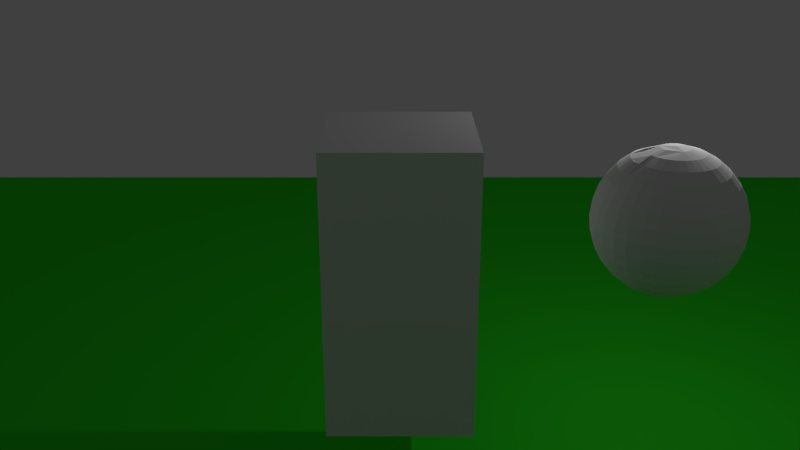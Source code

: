 # Source: 0.0.0.3.blend  (saved by Blender 2.77.0; exported with 4.5.12 LTS)
import bpy
from mathutils import Matrix  # noqa: F401  (used for matrix-valued properties, if any)

bpy.ops.wm.read_factory_settings(use_empty=True)
scene = bpy.context.scene
scene.name = 'Scene'

# ---- collections
col_collection_1 = bpy.data.collections.new('Collection 1'); scene.collection.children.link(col_collection_1)

# ---- materials (node trees are filled in below, after node groups)
mat_material_001 = bpy.data.materials.new('Material.001')
mat_material_001.alpha_threshold = 0.0
mat_material_001.use_transparent_shadow = False
mat_material_001.diffuse_color = (0.02871, 0.8, 0.01893, 1.0)
mat_material_001.roughness = 0.5
mat_material = bpy.data.materials.new('Material')
mat_material.alpha_threshold = 0.0
mat_material.use_transparent_shadow = False
mat_material.roughness = 0.5
mat_material.line_color = (0.0, 0.0, 0.0, 1.0)

# ---- material node trees

# ---- world
world_world = bpy.data.worlds.new('World'); scene.world = world_world
world_world.color = (0.05088, 0.05088, 0.05088)
world_world.use_sun_shadow = False
world_world.sun_shadow_jitter_overblur = 0.0
world_world.cycles.sampling_method = 'NONE'
world_world.cycles.sample_map_resolution = 256

# ---- cameras
cam_camera_002 = bpy.data.cameras.new('Camera.002')
cam_camera_002.clip_end = 100.0
cam_camera_002.lens = 35.0
cam_camera_002.sensor_width = 32.0
cam_camera_002.sensor_height = 18.0
cam_camera_002.display_size = 2.0
cam_camera_002.dof.focus_distance = 0.0
cam_camera_002.dof.aperture_fstop = 128.0
cam_camera_002.dof.aperture_blades = 6
cam_camera_003 = bpy.data.cameras.new('Camera.003')
cam_camera_003.clip_end = 100.0
cam_camera_003.lens = 35.0
cam_camera_003.sensor_width = 32.0
cam_camera_003.sensor_height = 18.0
cam_camera_003.display_size = 2.0
cam_camera_003.dof.focus_distance = 0.0
cam_camera_003.dof.aperture_fstop = 128.0
cam_camera_003.dof.aperture_blades = 6
cam_camera_000 = bpy.data.cameras.new('Camera.000')
cam_camera_000.clip_end = 100.0
cam_camera_000.lens = 35.0
cam_camera_000.sensor_width = 32.0
cam_camera_000.sensor_height = 18.0
cam_camera_000.display_size = 2.0
cam_camera_000.dof.focus_distance = 0.0
cam_camera_000.dof.aperture_fstop = 128.0
cam_camera_000.dof.aperture_blades = 6

# ---- lights
light_area = bpy.data.lights.new('Area', 'AREA')
light_area.transmission_factor = 0.0
light_area.energy = 78.54
light_area.shadow_buffer_clip_start = 0.5
light_area.shadow_soft_size = 0.1
light_area.shadow_maximum_resolution = 0.006
light_area.use_absolute_resolution = True
light_area.size = 0.1
light_area.size_y = 0.1
light_area.cycles.use_multiple_importance_sampling = False
light_lamp = bpy.data.lights.new('Lamp', 'POINT')
light_lamp.transmission_factor = 0.0
light_lamp.cutoff_distance = 30.0
light_lamp.energy = 100.0
light_lamp.shadow_buffer_clip_start = 1.001
light_lamp.shadow_soft_size = 0.1
light_lamp.shadow_maximum_resolution = 0.006
light_lamp.use_absolute_resolution = True
light_lamp.cycles.use_multiple_importance_sampling = False

# ---- meshes
me_plane = bpy.data.meshes.new('Plane')
me_plane.from_pydata([(-1.0, -1.0, 0.0), (1.0, -1.0, 0.0), (-1.0, 1.0, 0.0), (1.0, 1.0, 0.0)], [], [(0, 1, 3, 2)])
me_plane.materials.append(mat_material_001)
me_plane.use_remesh_preserve_volume = False
me_plane.use_remesh_preserve_attributes = False
me_plane.use_mirror_vertex_groups = False
me_plane.update()
me_cube = bpy.data.meshes.new('Cube')
me_cube.from_pydata([(1.0, 1.0, -1.0), (1.0, -1.0, -1.0), (-1.0, -1.0, -1.0), (-1.0, 1.0, -1.0), (1.0, 1.0, 1.0), (1.0, -1.0, 1.0), (-1.0, -1.0, 1.0), (-1.0, 1.0, 1.0), (0.3333, 1.0, -1.0), (-0.3333, 1.0, -1.0), (0.3333, -1.0, -1.0), (-0.3333, -1.0, -1.0), (0.3333, 1.0, 1.0), (-0.3333, 1.0, 1.0), (0.3333, -1.0, 1.0), (-0.3333, -1.0, 1.0), (3.287, -0.4329, 0.9439), (2.923, -0.3949, 0.8692), (2.934, -0.5033, 0.8692), (2.785, -0.5328, 0.807), (2.663, -0.5571, 0.7313), (2.573, -0.5751, 0.6448), (2.517, -0.5862, 0.551), (2.498, -0.59, 0.4535), (2.517, -0.5862, 0.3559), (2.573, -0.5751, 0.2621), (2.663, -0.5571, 0.1757), (2.785, -0.5328, 0.09993), (2.934, -0.5033, 0.03775), (3.103, -0.4695, -0.008453), (3.287, -0.4329, -0.03691), (3.284, -0.3949, 0.9439), (2.934, -0.2865, 0.8692), (2.923, -0.3949, 0.8692), (2.772, -0.3949, 0.807), (2.647, -0.3949, 0.7313), (2.555, -0.3949, 0.6448), (2.498, -0.3949, 0.551), (2.479, -0.3949, 0.4535), (2.498, -0.3949, 0.3559), (2.555, -0.3949, 0.2621), (2.647, -0.3949, 0.1757), (2.772, -0.3949, 0.09993), (2.923, -0.3949, 0.03775), (3.096, -0.3949, -0.008453), (3.284, -0.3949, -0.03691), (3.287, -0.3568, 0.9439), (2.965, -0.1823, 0.8692), (2.934, -0.2865, 0.8692), (2.785, -0.2569, 0.807), (2.663, -0.2327, 0.7313), (2.573, -0.2146, 0.6448), (2.517, -0.2035, 0.551), (2.498, -0.1998, 0.4535), (2.517, -0.2035, 0.3559), (2.573, -0.2146, 0.2621), (2.663, -0.2327, 0.1757), (2.785, -0.2569, 0.09993), (2.934, -0.2865, 0.03775), (3.103, -0.3202, -0.008453), (3.287, -0.3568, -0.03691), (3.298, -0.3202, 0.9439), (3.125, -0.2484, 0.9154), (2.965, -0.1823, 0.8692), (2.825, -0.1243, 0.807), (2.711, -0.07668, 0.7313), (2.625, -0.04131, 0.6448), (2.573, -0.01954, 0.551), (2.555, -0.01218, 0.4535), (2.573, -0.01954, 0.3559), (2.625, -0.04131, 0.2621), (2.711, -0.07668, 0.1757), (2.825, -0.1243, 0.09993), (2.965, -0.1823, 0.03775), (3.125, -0.2484, -0.008453), (3.298, -0.3202, -0.03691), (3.479, -0.3949, 0.9535), (3.341, -0.2569, 0.9439), (3.017, -0.08621, 0.8692), (2.891, -0.00202, 0.807), (2.787, 0.06707, 0.7313), (2.711, 0.1184, 0.6448), (2.663, 0.15, 0.551), (2.647, 0.1607, 0.4535), (2.663, 0.15, 0.3559), (2.711, 0.1184, 0.2621), (2.787, 0.06707, 0.1757), (2.891, -0.00202, 0.09993), (3.017, -0.08621, 0.03775), (3.16, -0.1823, -0.008453), (3.316, -0.2865, -0.03691), (3.479, -0.3949, 0.9535), (3.37, -0.2327, 0.9439), (3.086, -0.00202, 0.8692), (2.979, 0.1051, 0.807), (2.891, 0.1931, 0.7313), (2.825, 0.2584, 0.6448), (2.785, 0.2987, 0.551), (2.772, 0.3122, 0.4535), (2.785, 0.2987, 0.3559), (2.825, 0.2584, 0.2621), (2.891, 0.1931, 0.1757), (2.979, 0.1051, 0.09993), (3.086, -0.00202, 0.03775), (3.37, -0.2327, -0.03691), (3.479, -0.3949, -0.04651), (3.479, -0.3949, 0.9535), (3.404, -0.2146, 0.9439), (3.17, 0.06707, 0.8692), (3.086, 0.1931, 0.807), (3.017, 0.2965, 0.7313), (2.965, 0.3733, 0.6448), (2.934, 0.4206, 0.551), (2.923, 0.4366, 0.4535), (2.934, 0.4206, 0.3559), (2.965, 0.3733, 0.2621), (3.017, 0.2965, 0.1757), (3.266, 0.1184, 0.03775), (3.332, -0.04131, -0.008453), (3.404, -0.2146, -0.03691), (3.479, -0.3949, -0.04651), (3.479, -0.3949, 0.9535), (3.441, -0.2035, 0.9439), (3.266, 0.1184, 0.8692), (3.208, 0.2584, 0.807), (3.16, 0.3733, 0.7313), (3.125, 0.4587, 0.6448), (3.103, 0.5113, 0.551), (3.096, 0.529, 0.4535), (3.103, 0.5113, 0.3559), (3.316, 0.4206, 0.1757), (3.341, 0.2987, 0.09993), (3.37, 0.15, 0.03775), (3.404, -0.01954, -0.008453), (3.441, -0.2035, -0.03691), (3.479, -0.3949, -0.04651), (3.479, -0.3949, 0.9535), (3.479, -0.1998, 0.9439), (3.479, -0.01218, 0.9154), (3.341, 0.2987, 0.807), (3.316, 0.4206, 0.7313), (3.298, 0.5113, 0.6448), (3.287, 0.5671, 0.551), (3.284, 0.5859, 0.4535), (3.479, 0.529, 0.2621), (3.479, 0.4366, 0.1757), (3.479, 0.3122, 0.09993), (3.479, 0.1607, 0.03775), (3.479, -0.01218, -0.008453), (3.479, -0.1998, -0.03691), (3.479, -0.3949, -0.04651), (3.479, -0.3949, 0.9535), (3.517, -0.2035, 0.9439), (3.553, -0.01954, 0.9154), (3.587, 0.15, 0.8692), (3.479, 0.4366, 0.7313), (3.479, 0.529, 0.6448), (3.479, 0.5859, 0.551), (3.67, 0.5671, 0.3559), (3.659, 0.5113, 0.2621), (3.641, 0.4206, 0.1757), (3.617, 0.2987, 0.09993), (3.587, 0.15, 0.03775), (3.553, -0.01954, -0.008453), (3.517, -0.2035, -0.03691), (3.479, -0.3949, -0.04651), (3.479, -0.3949, 0.9535), (3.553, -0.2146, 0.9439), (3.625, -0.04131, 0.9154), (3.691, 0.1184, 0.8692), (3.749, 0.2584, 0.807), (3.992, 0.3733, 0.6448), (3.861, 0.529, 0.4535), (3.854, 0.5113, 0.3559), (3.832, 0.4587, 0.2621), (3.797, 0.3733, 0.1757), (3.749, 0.2584, 0.09993), (3.691, 0.1184, 0.03775), (3.625, -0.04131, -0.008453), (3.553, -0.2146, -0.03691), (3.479, -0.3949, -0.04651), (3.479, -0.3949, 0.9535), (3.587, -0.2327, 0.9439), (3.872, -0.00202, 0.8692), (3.979, 0.1051, 0.807), (4.067, 0.1931, 0.7313), (4.132, 0.2584, 0.6448), (4.172, 0.2987, 0.551), (4.186, 0.3122, 0.4535), (3.992, 0.3733, 0.2621), (3.941, 0.2965, 0.1757), (3.872, 0.1931, 0.09993), (3.787, 0.06707, 0.03775), (3.691, -0.07668, -0.008453), (3.587, -0.2327, -0.03691), (3.479, -0.3949, -0.04651), (3.641, -0.2865, 0.9439), (3.797, -0.1823, 0.9154), (3.941, -0.08621, 0.8692), (4.067, -0.00202, 0.807), (4.17, 0.06707, 0.7313), (4.247, 0.1184, 0.6448), (4.294, 0.15, 0.551), (4.31, 0.1607, 0.4535), (4.294, 0.15, 0.3559), (4.247, 0.1184, 0.2621), (3.979, 0.1051, 0.09993), (3.872, -0.00202, 0.03775), (3.749, -0.1243, -0.008453), (3.617, -0.2569, -0.03691), (3.641, -0.2865, -0.03691), (3.659, -0.3202, 0.9439), (3.832, -0.2484, 0.9154), (3.992, -0.1823, 0.8692), (4.132, -0.1243, 0.807), (4.247, -0.07668, 0.7313), (4.332, -0.04131, 0.6448), (4.385, -0.01954, 0.551), (4.403, -0.01218, 0.4535), (4.385, -0.01954, 0.3559), (4.332, -0.04131, 0.2621), (4.247, -0.07668, 0.1757), (3.941, -0.08621, 0.03775), (3.992, -0.1823, 0.03775), (3.832, -0.2484, -0.008453), (3.659, -0.3202, -0.03691), (3.67, -0.3568, 0.9439), (3.854, -0.3202, 0.9154), (4.024, -0.2865, 0.8692), (4.172, -0.2569, 0.807), (4.294, -0.2327, 0.7313), (4.385, -0.2146, 0.6448), (4.441, -0.2035, 0.551), (4.459, -0.1998, 0.4535), (4.441, -0.2035, 0.3559), (4.385, -0.2146, 0.2621), (4.294, -0.2327, 0.1757), (4.172, -0.2569, 0.09993), (4.024, -0.2865, 0.03775), (3.854, -0.3202, -0.008453), (3.67, -0.3568, -0.03691), (3.674, -0.3949, 0.9439), (3.861, -0.3949, 0.9154), (4.034, -0.3949, 0.8692), (4.186, -0.3949, 0.807), (4.31, -0.3949, 0.7313), (4.403, -0.3949, 0.6448), (4.459, -0.3949, 0.551), (4.479, -0.3949, 0.4535), (4.459, -0.3949, 0.3559), (4.403, -0.3949, 0.2621), (4.31, -0.3949, 0.1757), (4.024, -0.2865, 0.03775), (3.854, -0.3202, -0.008453), (3.861, -0.3949, -0.008453), (3.674, -0.3949, -0.03691), (3.67, -0.4329, 0.9439), (3.854, -0.4695, 0.9154), (4.024, -0.5033, 0.8692), (4.172, -0.5328, 0.807), (4.294, -0.5571, 0.7313), (4.385, -0.5751, 0.6448), (4.441, -0.5862, 0.551), (4.459, -0.59, 0.4535), (4.441, -0.5862, 0.3559), (4.385, -0.5751, 0.2621), (4.294, -0.5571, 0.1757), (4.034, -0.3949, 0.03775), (3.861, -0.3949, -0.008453), (3.854, -0.4695, -0.008453), (3.67, -0.4329, -0.03691), (3.587, -0.5571, -0.03691), (3.659, -0.4695, 0.9439), (3.832, -0.5413, 0.9154), (3.992, -0.6075, 0.8692), (4.132, -0.6655, 0.807), (4.247, -0.7131, 0.7313), (4.332, -0.7484, 0.6448), (4.385, -0.7702, 0.551), (4.403, -0.7776, 0.4535), (4.385, -0.7702, 0.3559), (4.332, -0.7484, 0.2621), (4.247, -0.7131, 0.1757), (4.024, -0.5033, 0.03775), (3.854, -0.4695, -0.008453), (3.832, -0.5413, -0.008453), (3.659, -0.4695, -0.03691), (3.641, -0.5033, 0.9439), (3.797, -0.6075, 0.9154), (3.941, -0.7035, 0.8692), (4.067, -0.7877, 0.807), (4.17, -0.8568, 0.7313), (4.247, -0.9081, 0.6448), (4.294, -0.9398, 0.551), (4.31, -0.9504, 0.4535), (4.294, -0.9398, 0.3559), (4.247, -0.9081, 0.2621), (4.17, -0.8568, 0.1757), (4.067, -0.7877, 0.09993), (3.832, -0.5413, -0.008453), (3.797, -0.6075, -0.008453), (3.641, -0.5033, -0.03691), (3.617, -0.5328, 0.9439), (3.749, -0.6655, 0.9154), (3.872, -0.7877, 0.8692), (3.979, -0.8949, 0.807), (4.067, -0.9828, 0.7313), (4.132, -1.048, 0.6448), (4.172, -1.088, 0.551), (4.186, -1.102, 0.4535), (4.172, -1.088, 0.3559), (4.132, -1.048, 0.2621), (4.067, -0.9828, 0.1757), (3.979, -0.8949, 0.09993), (3.872, -0.7877, 0.03775), (3.749, -0.6655, -0.008453), (3.617, -0.5328, -0.03691), (3.587, -0.5571, 0.9439), (3.691, -0.7131, 0.9154), (3.787, -0.8568, 0.8692), (3.872, -0.9828, 0.807), (3.941, -1.086, 0.7313), (3.992, -1.163, 0.6448), (4.024, -1.21, 0.551), (4.034, -1.226, 0.4535), (4.024, -1.21, 0.3559), (3.992, -1.163, 0.2621), (3.941, -1.086, 0.1757), (3.872, -0.9828, 0.09993), (3.787, -0.8568, 0.03775), (3.691, -0.7131, -0.008453), (3.749, -0.6655, -0.008453), (3.691, -0.7131, 0.9154), (3.787, -0.8568, 0.8692), (3.691, -0.9081, 0.8692), (3.749, -1.048, 0.807), (3.797, -1.163, 0.7313), (3.832, -1.248, 0.6448), (3.854, -1.301, 0.551), (3.861, -1.319, 0.4535), (3.854, -1.301, 0.3559), (3.832, -1.248, 0.2621), (3.797, -1.163, 0.1757), (3.749, -1.048, 0.09993), (3.691, -0.9081, 0.03775), (3.625, -0.7484, -0.008453), (3.691, -0.7131, -0.008453), (3.625, -0.7484, 0.9154), (3.691, -0.9081, 0.8692), (3.749, -1.048, 0.807), (3.797, -1.163, 0.7313), (3.641, -1.21, 0.7313), (3.659, -1.301, 0.6448), (3.67, -1.357, 0.551), (3.674, -1.376, 0.4535), (3.67, -1.357, 0.3559), (3.659, -1.301, 0.2621), (3.641, -1.21, 0.1757), (3.617, -1.088, 0.09993), (3.587, -0.9398, 0.03775), (3.553, -0.7702, -0.008453), (3.625, -0.7484, -0.008453), (3.553, -0.7702, 0.9154), (3.587, -0.9398, 0.8692), (3.617, -1.088, 0.807), (3.641, -1.21, 0.7313), (3.659, -1.301, 0.6448), (3.67, -1.357, 0.551), (3.479, -1.376, 0.551), (3.479, -1.395, 0.4535), (3.479, -1.376, 0.3559), (3.479, -1.319, 0.2621), (3.479, -1.226, 0.1757), (3.479, -1.102, 0.09993), (3.479, -0.9504, 0.03775), (3.587, -0.9398, 0.03775), (3.553, -0.7702, -0.008453), (3.479, -0.7776, 0.9154), (3.479, -0.9504, 0.8692), (3.479, -1.102, 0.807), (3.479, -1.226, 0.7313), (3.479, -1.319, 0.6448), (3.479, -1.376, 0.551), (3.479, -1.395, 0.4535), (3.284, -1.376, 0.4535), (3.287, -1.357, 0.3559), (3.298, -1.301, 0.2621), (3.316, -1.21, 0.1757), (3.341, -1.088, 0.09993), (3.479, -1.102, 0.09993), (3.479, -0.9504, 0.03775), (3.479, -0.7776, -0.008453), (3.404, -0.7702, 0.9154), (3.37, -0.9398, 0.8692), (3.341, -1.088, 0.807), (3.316, -1.21, 0.7313), (3.298, -1.301, 0.6448), (3.287, -1.357, 0.551), (3.284, -1.376, 0.4535), (3.287, -1.357, 0.3559), (3.103, -1.301, 0.3559), (3.125, -1.248, 0.2621), (3.16, -1.163, 0.1757), (3.316, -1.21, 0.1757), (3.341, -1.088, 0.09993), (3.37, -0.9398, 0.03775), (3.404, -0.7702, -0.008453), (3.332, -0.7484, 0.9154), (3.266, -0.9081, 0.8692), (3.208, -1.048, 0.807), (3.16, -1.163, 0.7313), (3.125, -1.248, 0.6448), (3.103, -1.301, 0.551), (3.096, -1.319, 0.4535), (3.103, -1.301, 0.3559), (3.125, -1.248, 0.2621), (3.16, -1.163, 0.1757), (3.125, -1.248, 0.2621), (3.16, -1.163, 0.1757), (3.208, -1.048, 0.09993), (3.266, -0.9081, 0.03775), (3.332, -0.7484, -0.008453), (3.266, -0.7131, 0.9154), (3.17, -0.8568, 0.8692), (3.086, -0.9828, 0.807), (3.017, -1.086, 0.7313), (2.965, -1.163, 0.6448), (2.934, -1.21, 0.551), (2.923, -1.226, 0.4535), (2.934, -1.21, 0.3559), (3.103, -1.301, 0.3559), (3.125, -1.248, 0.2621), (3.16, -1.163, 0.1757), (3.017, -1.086, 0.1757), (3.086, -0.9828, 0.09993), (3.17, -0.8568, 0.03775), (3.266, -0.7131, -0.008453), (3.208, -0.6655, 0.9154), (3.086, -0.7877, 0.8692), (2.979, -0.8949, 0.807), (2.891, -0.9828, 0.7313), (2.825, -1.048, 0.6448), (2.785, -1.088, 0.551), (2.934, -1.21, 0.551), (2.923, -1.226, 0.4535), (2.934, -1.21, 0.3559), (2.965, -1.163, 0.2621), (3.017, -1.086, 0.1757), (3.086, -0.9828, 0.09993), (3.17, -0.8568, 0.03775), (3.266, -0.7131, -0.008453), (3.37, -0.5571, -0.03691), (3.16, -0.6075, 0.9154), (3.017, -0.7035, 0.8692), (2.891, -0.7877, 0.807), (2.787, -0.8568, 0.7313), (2.891, -0.9828, 0.7313), (2.825, -1.048, 0.6448), (2.785, -1.088, 0.551), (2.772, -1.102, 0.4535), (2.785, -1.088, 0.3559), (2.825, -1.048, 0.2621), (2.891, -0.9828, 0.1757), (2.979, -0.8949, 0.09993), (3.086, -0.7877, 0.03775), (3.208, -0.6655, -0.008453), (3.341, -0.5328, -0.03691), (3.517, -0.5862, 0.9439), (3.316, -0.5033, 0.9439), (3.16, -0.6075, 0.9154), (2.825, -0.6655, 0.807), (2.891, -0.7877, 0.807), (2.787, -0.8568, 0.7313), (2.711, -0.9081, 0.6448), (2.663, -0.9398, 0.551), (2.647, -0.9504, 0.4535), (2.663, -0.9398, 0.3559), (2.711, -0.9081, 0.2621), (2.787, -0.8568, 0.1757), (2.891, -0.7877, 0.09993), (3.017, -0.7035, 0.03775), (3.16, -0.6075, -0.008453), (3.316, -0.5033, -0.03691), (3.298, -0.4695, 0.9439), (3.125, -0.5413, 0.9154), (2.965, -0.6075, 0.8692), (2.825, -0.6655, 0.807), (2.711, -0.7131, 0.7313), (2.625, -0.7484, 0.6448), (2.573, -0.7702, 0.551), (2.555, -0.7776, 0.4535), (2.573, -0.7702, 0.3559), (2.625, -0.7484, 0.2621), (2.711, -0.7131, 0.1757), (2.825, -0.6655, 0.09993), (2.965, -0.6075, 0.03775), (3.125, -0.5413, -0.008453), (3.298, -0.4695, -0.03691)], [], [(9, 11, 2, 3), (13, 7, 6, 15), (0, 4, 5, 1), (11, 15, 6, 2), (2, 6, 7, 3), (13, 9, 3, 7), (4, 0, 8, 12), (12, 8, 9, 13), (1, 5, 14, 10), (10, 14, 15, 11), (4, 12, 14, 5), (12, 13, 15, 14), (0, 1, 10, 8), (8, 10, 11, 9), (26, 25, 40, 41), (19, 18, 33, 34), (27, 26, 41, 42), (20, 19, 34, 35), (28, 27, 42, 43), (21, 20, 35, 36), (29, 28, 43, 44), (22, 21, 36, 37), (30, 29, 44, 45), (23, 22, 37, 38), (16, 467, 31), (271, 30, 45), (24, 23, 38, 39), (17, 16, 31, 32), (25, 24, 39, 40), (18, 17, 32, 33), (40, 39, 54, 55), (33, 32, 47, 48), (41, 40, 55, 56), (34, 33, 48, 49), (42, 41, 56, 57), (35, 34, 49, 50), (43, 42, 57, 58), (36, 35, 50, 51), (44, 43, 58, 59), (37, 36, 51, 52), (45, 44, 59, 60), (38, 37, 52, 53), (31, 467, 46), (271, 45, 60), (39, 38, 53, 54), (32, 31, 46, 47), (59, 58, 73, 74), (52, 51, 66, 67), (60, 59, 74, 75), (53, 52, 67, 68), (46, 467, 61), (271, 60, 75), (54, 53, 68, 69), (47, 46, 61, 62), (55, 54, 69, 70), (48, 47, 62, 63), (56, 55, 70, 71), (49, 48, 63, 64), (57, 56, 71, 72), (50, 49, 64, 65), (58, 57, 72, 73), (51, 50, 65, 66), (63, 62, 77, 78), (71, 70, 85, 86), (64, 63, 78, 79), (72, 71, 86, 87), (65, 64, 79, 80), (73, 72, 87, 88), (66, 65, 80, 81), (74, 73, 88, 89), (67, 66, 81, 82), (75, 74, 89, 90), (68, 67, 82, 83), (61, 467, 76), (271, 75, 90), (69, 68, 83, 84), (62, 61, 76, 77), (70, 69, 84, 85), (82, 81, 96, 97), (90, 89, 104, 105), (83, 82, 97, 98), (76, 467, 91), (271, 90, 105), (84, 83, 98, 99), (77, 76, 91, 92), (85, 84, 99, 100), (78, 77, 92, 93), (86, 85, 100, 101), (79, 78, 93, 94), (87, 86, 101, 102), (80, 79, 94, 95), (88, 87, 102, 103), (81, 80, 95, 96), (89, 88, 103, 104), (101, 100, 115, 116), (94, 93, 108, 109), (102, 101, 116, 117), (95, 94, 109, 110), (103, 102, 117, 118), (96, 95, 110, 111), (104, 103, 118, 119), (97, 96, 111, 112), (105, 104, 119, 120), (98, 97, 112, 113), (91, 467, 106), (271, 105, 120), (99, 98, 113, 114), (92, 91, 106, 107), (100, 99, 114, 115), (93, 92, 107, 108), (120, 119, 134, 135), (113, 112, 127, 128), (106, 467, 121), (271, 120, 135), (114, 113, 128, 129), (107, 106, 121, 122), (115, 114, 129, 130), (108, 107, 122, 123), (116, 115, 130, 131), (109, 108, 123, 124), (117, 116, 131, 132), (110, 109, 124, 125), (118, 117, 132, 133), (111, 110, 125, 126), (119, 118, 133, 134), (112, 111, 126, 127), (124, 123, 138, 139), (132, 131, 146, 147), (125, 124, 139, 140), (133, 132, 147, 148), (126, 125, 140, 141), (134, 133, 148, 149), (127, 126, 141, 142), (135, 134, 149, 150), (128, 127, 142, 143), (121, 467, 136), (271, 135, 150), (129, 128, 143, 144), (122, 121, 136, 137), (130, 129, 144, 145), (123, 122, 137, 138), (131, 130, 145, 146), (143, 142, 157, 158), (136, 467, 151), (271, 150, 165), (144, 143, 158, 159), (137, 136, 151, 152), (145, 144, 159, 160), (138, 137, 152, 153), (146, 145, 160, 161), (139, 138, 153, 154), (147, 146, 161, 162), (140, 139, 154, 155), (148, 147, 162, 163), (141, 140, 155, 156), (149, 148, 163, 164), (142, 141, 156, 157), (150, 149, 164, 165), (162, 161, 176, 177), (155, 154, 169, 170), (163, 162, 177, 178), (156, 155, 170, 171), (164, 163, 178, 179), (157, 156, 171, 172), (165, 164, 179, 180), (158, 157, 172, 173), (151, 467, 166), (271, 165, 180), (159, 158, 173, 174), (152, 151, 166, 167), (160, 159, 174, 175), (153, 152, 167, 168), (161, 160, 175, 176), (154, 153, 168, 169), (271, 180, 195), (174, 173, 188, 189), (167, 166, 181, 182), (175, 174, 189, 190), (168, 167, 182, 183), (176, 175, 190, 191), (169, 168, 183, 184), (177, 176, 191, 192), (170, 169, 184, 185), (178, 177, 192, 193), (171, 170, 185, 186), (179, 178, 193, 194), (172, 171, 186, 187), (180, 179, 194, 195), (173, 172, 187, 188), (166, 467, 181), (193, 192, 207, 208), (186, 185, 200, 201), (194, 193, 208, 209), (187, 186, 201, 202), (195, 194, 209, 210), (188, 187, 202, 203), (181, 467, 196), (271, 195, 210), (189, 188, 203, 204), (182, 181, 196, 197), (190, 189, 204, 205), (183, 182, 197, 198), (191, 190, 205, 206), (184, 183, 198, 199), (192, 191, 206, 207), (185, 184, 199, 200), (197, 196, 211, 212), (205, 204, 219, 220), (198, 197, 212, 213), (206, 205, 220, 221), (199, 198, 213, 214), (207, 206, 221, 222), (200, 199, 214, 215), (208, 207, 222, 223), (201, 200, 215, 216), (209, 208, 223, 224), (202, 201, 216, 217), (210, 209, 224, 225), (203, 202, 217, 218), (196, 467, 211), (271, 210, 225), (204, 203, 218, 219), (216, 215, 230, 231), (224, 223, 238, 239), (217, 216, 231, 232), (225, 224, 239, 240), (218, 217, 232, 233), (211, 467, 226), (271, 225, 240), (219, 218, 233, 234), (212, 211, 226, 227), (220, 219, 234, 235), (213, 212, 227, 228), (221, 220, 235, 236), (214, 213, 228, 229), (222, 221, 236, 237), (215, 214, 229, 230), (223, 222, 237, 238), (235, 234, 249, 250), (228, 227, 242, 243), (236, 235, 250, 251), (229, 228, 243, 244), (237, 236, 251, 252), (230, 229, 244, 245), (238, 237, 252, 253), (231, 230, 245, 246), (239, 238, 253, 254), (232, 231, 246, 247), (240, 239, 254, 255), (233, 232, 247, 248), (226, 467, 241), (271, 240, 255), (234, 233, 248, 249), (227, 226, 241, 242), (254, 253, 268, 269), (247, 246, 261, 262), (255, 254, 269, 270), (248, 247, 262, 263), (241, 467, 256), (271, 255, 270), (249, 248, 263, 264), (242, 241, 256, 257), (250, 249, 264, 265), (243, 242, 257, 258), (251, 250, 265, 266), (244, 243, 258, 259), (252, 251, 266, 267), (245, 244, 259, 260), (253, 252, 267, 268), (246, 245, 260, 261), (258, 257, 273, 274), (266, 265, 281, 282), (259, 258, 274, 275), (267, 266, 282, 283), (260, 259, 275, 276), (268, 267, 283, 284), (261, 260, 276, 277), (269, 268, 284, 285), (262, 261, 277, 278), (270, 269, 285, 286), (263, 262, 278, 279), (256, 467, 272), (271, 270, 286), (264, 263, 279, 280), (257, 256, 272, 273), (265, 264, 280, 281), (278, 277, 292, 293), (286, 285, 300, 301), (279, 278, 293, 294), (272, 467, 287), (271, 286, 301), (280, 279, 294, 295), (273, 272, 287, 288), (281, 280, 295, 296), (274, 273, 288, 289), (282, 281, 296, 297), (275, 274, 289, 290), (283, 282, 297, 298), (276, 275, 290, 291), (284, 283, 298, 299), (277, 276, 291, 292), (285, 284, 299, 300), (297, 296, 311, 312), (290, 289, 304, 305), (298, 297, 312, 313), (291, 290, 305, 306), (299, 298, 313, 314), (292, 291, 306, 307), (300, 299, 314, 315), (293, 292, 307, 308), (301, 300, 315, 316), (294, 293, 308, 309), (287, 467, 302), (271, 301, 316), (295, 294, 309, 310), (288, 287, 302, 303), (296, 295, 310, 311), (289, 288, 303, 304), (316, 315, 330, 331), (309, 308, 323, 324), (302, 467, 317), (271, 316, 331), (310, 309, 324, 325), (303, 302, 317, 318), (311, 310, 325, 326), (304, 303, 318, 319), (312, 311, 326, 327), (305, 304, 319, 320), (313, 312, 327, 328), (306, 305, 320, 321), (314, 313, 328, 329), (307, 306, 321, 322), (315, 314, 329, 330), (308, 307, 322, 323), (328, 327, 342, 343), (321, 320, 335, 336), (329, 328, 343, 344), (322, 321, 336, 337), (330, 329, 344, 345), (323, 322, 337, 338), (331, 330, 345, 346), (324, 323, 338, 339), (317, 467, 332), (271, 331, 346), (325, 324, 339, 340), (318, 317, 332, 333), (326, 325, 340, 341), (319, 318, 333, 334), (327, 326, 341, 342), (320, 319, 334, 335), (332, 467, 347), (271, 346, 361), (340, 339, 354, 355), (333, 332, 347, 348), (341, 340, 355, 356), (334, 333, 348, 349), (342, 341, 356, 357), (335, 334, 349, 350), (343, 342, 357, 358), (336, 335, 350, 351), (344, 343, 358, 359), (337, 336, 351, 352), (345, 344, 359, 360), (338, 337, 352, 353), (346, 345, 360, 361), (339, 338, 353, 354), (351, 350, 365, 366), (359, 358, 373, 374), (352, 351, 366, 367), (360, 359, 374, 375), (353, 352, 367, 368), (361, 360, 375, 376), (354, 353, 368, 369), (347, 467, 362), (271, 361, 376), (355, 354, 369, 370), (348, 347, 362, 363), (356, 355, 370, 371), (349, 348, 363, 364), (357, 356, 371, 372), (350, 349, 364, 365), (358, 357, 372, 373), (370, 369, 384, 385), (363, 362, 377, 378), (371, 370, 385, 386), (364, 363, 378, 379), (372, 371, 386, 387), (365, 364, 379, 380), (373, 372, 387, 388), (366, 365, 380, 381), (374, 373, 388, 389), (367, 366, 381, 382), (375, 374, 389, 390), (368, 367, 382, 383), (376, 375, 390, 391), (369, 368, 383, 384), (362, 467, 377), (271, 376, 391), (389, 388, 403, 404), (382, 381, 396, 397), (390, 389, 404, 405), (383, 382, 397, 398), (391, 390, 405, 406), (384, 383, 398, 399), (377, 467, 392), (271, 391, 406), (385, 384, 399, 400), (378, 377, 392, 393), (386, 385, 400, 401), (379, 378, 393, 394), (387, 386, 401, 402), (380, 379, 394, 395), (388, 387, 402, 403), (381, 380, 395, 396), (393, 392, 407, 408), (401, 400, 415, 416), (394, 393, 408, 409), (402, 401, 416, 417), (395, 394, 409, 410), (403, 402, 417, 418), (396, 395, 410, 411), (404, 403, 418, 419), (397, 396, 411, 412), (405, 404, 419, 420), (398, 397, 412, 413), (406, 405, 420, 421), (399, 398, 413, 414), (392, 467, 407), (271, 406, 421), (400, 399, 414, 415), (412, 411, 426, 427), (420, 419, 434, 435), (413, 412, 427, 428), (421, 420, 435, 436), (414, 413, 428, 429), (407, 467, 422), (271, 421, 436), (415, 414, 429, 430), (408, 407, 422, 423), (416, 415, 430, 431), (409, 408, 423, 424), (417, 416, 431, 432), (410, 409, 424, 425), (418, 417, 432, 433), (411, 410, 425, 426), (419, 418, 433, 434), (431, 430, 445, 446), (424, 423, 438, 439), (432, 431, 446, 447), (425, 424, 439, 440), (433, 432, 447, 448), (426, 425, 440, 441), (434, 433, 448, 449), (427, 426, 441, 442), (435, 434, 449, 450), (428, 427, 442, 443), (436, 435, 450, 451), (429, 428, 443, 444), (422, 467, 437), (271, 436, 451), (430, 429, 444, 445), (423, 422, 437, 438), (450, 449, 464, 465), (443, 442, 457, 458), (451, 450, 465, 466), (444, 443, 458, 459), (437, 467, 452), (271, 451, 466), (445, 444, 459, 460), (438, 437, 452, 453), (446, 445, 460, 461), (439, 438, 453, 454), (447, 446, 461, 462), (440, 439, 454, 455), (448, 447, 462, 463), (441, 440, 455, 456), (449, 448, 463, 464), (442, 441, 456, 457), (462, 461, 477, 478), (455, 454, 470, 471), (463, 462, 478, 479), (456, 455, 471, 472), (464, 463, 479, 480), (457, 456, 472, 473), (465, 464, 480, 481), (458, 457, 473, 474), (466, 465, 481, 482), (459, 458, 474, 475), (452, 467, 468), (271, 466, 482), (460, 459, 475, 476), (453, 452, 468, 469), (461, 460, 476, 477), (454, 453, 469, 470), (482, 481, 496, 497), (475, 474, 489, 490), (468, 467, 483), (271, 482, 497), (476, 475, 490, 491), (469, 468, 483, 484), (477, 476, 491, 492), (470, 469, 484, 485), (478, 477, 492, 493), (471, 470, 485, 486), (479, 478, 493, 494), (472, 471, 486, 487), (480, 479, 494, 495), (473, 472, 487, 488), (481, 480, 495, 496), (474, 473, 488, 489), (486, 485, 18, 19), (494, 493, 26, 27), (487, 486, 19, 20), (495, 494, 27, 28), (488, 487, 20, 21), (496, 495, 28, 29), (489, 488, 21, 22), (497, 496, 29, 30), (490, 489, 22, 23), (483, 467, 16), (271, 497, 30), (491, 490, 23, 24), (484, 483, 16, 17), (492, 491, 24, 25), (485, 484, 17, 18), (493, 492, 25, 26)])
me_cube.materials.append(mat_material)
me_cube.use_remesh_preserve_volume = False
me_cube.use_remesh_preserve_attributes = False
me_cube.use_mirror_vertex_groups = False
me_cube.update()

# ---- objects
ob_camera = bpy.data.objects.new('Camera', cam_camera_002)
ob_camera_001 = bpy.data.objects.new('Camera.001', cam_camera_003)
ob_area = bpy.data.objects.new('Area', light_area)
ob_plane = bpy.data.objects.new('Plane', me_plane)
ob_cube = bpy.data.objects.new('Cube', me_cube)
ob_lamp = bpy.data.objects.new('Lamp', light_lamp)
ob_camera_002 = bpy.data.objects.new('Camera.002', cam_camera_000)

# ---- transforms, parenting, visibility, modifiers, constraints
ob_camera.location = (0.0, 0.0, 3.0)
ob_camera.rotation_euler = (1.396, 0.0, 0.0)
ob_camera.lineart.crease_threshold = 0.0
ob_camera_001.parent = ob_camera
ob_camera_001.matrix_parent_inverse = Matrix(((1.0, 0.0, 0.0, -0.0), (0.0, 0.1736, 0.9848, -5.909), (0.0, -0.9848, 0.1736, -1.042), (0.0, 0.0, 0.0, 1.0)))
ob_camera_001.location = (0.0, -11.0, 11.0)
ob_camera_001.rotation_euler = (1.197, -0.0, 0.0)
ob_camera_001.lineart.crease_threshold = 0.0
ob_area.location = (0.0, 0.0, 5.0)
ob_area.lineart.crease_threshold = 0.0
ob_plane.location = (-0.09034, -0.1393, -0.3106)
ob_plane.scale = (14.26, 14.26, 14.26)
ob_plane.lineart.crease_threshold = 0.0
ob_cube.location = (0.0, 0.0, 3.0)
ob_cube.scale = (1.0, 1.0, 2.0)
ob_cube.lock_rotations_4d = False
ob_cube.empty_display_type = 'ARROWS'
ob_cube.lineart.crease_threshold = 0.0
ob_lamp.location = (4.076, 1.005, 5.904)
ob_lamp.rotation_euler = (0.6503, 0.05522, 1.866)
ob_lamp.lock_rotations_4d = False
ob_lamp.empty_display_type = 'ARROWS'
ob_lamp.color = (0.0, 0.0, 0.0, 0.0)
ob_lamp.lineart.crease_threshold = 0.0
ob_camera_002.location = (5.792, -9.221, 7.995)
ob_camera_002.rotation_euler = (1.197, -0.0, 0.0)
ob_camera_002.lineart.crease_threshold = 0.0

# ---- collection membership
col_collection_1.objects.link(ob_camera)
col_collection_1.objects.link(ob_camera_001)
col_collection_1.objects.link(ob_area)
col_collection_1.objects.link(ob_plane)
col_collection_1.objects.link(ob_cube)
col_collection_1.objects.link(ob_lamp)
col_collection_1.objects.link(ob_camera_002)

# ---- scene / render settings (as saved in the file)
scene.camera = ob_camera_001
scene.frame_start = 1; scene.frame_end = 250; scene.frame_set(1)
scene.render.engine = 'BLENDER_EEVEE_NEXT'
scene.render.resolution_percentage = 50
scene.render.dither_intensity = 0.0
scene.cycles.use_denoising = False
scene.cycles.samples = 10
scene.cycles.sampling_pattern = 'TABULATED_SOBOL'
scene.cycles.light_sampling_threshold = 0.0
scene.cycles.use_adaptive_sampling = False
scene.cycles.use_light_tree = False
scene.cycles.blur_glossy = 0.0
scene.cycles.pixel_filter_type = 'GAUSSIAN'
scene.cycles.sample_clamp_indirect = 0.0
scene.view_settings.view_transform = 'Standard'
bpy.context.view_layer.update()
